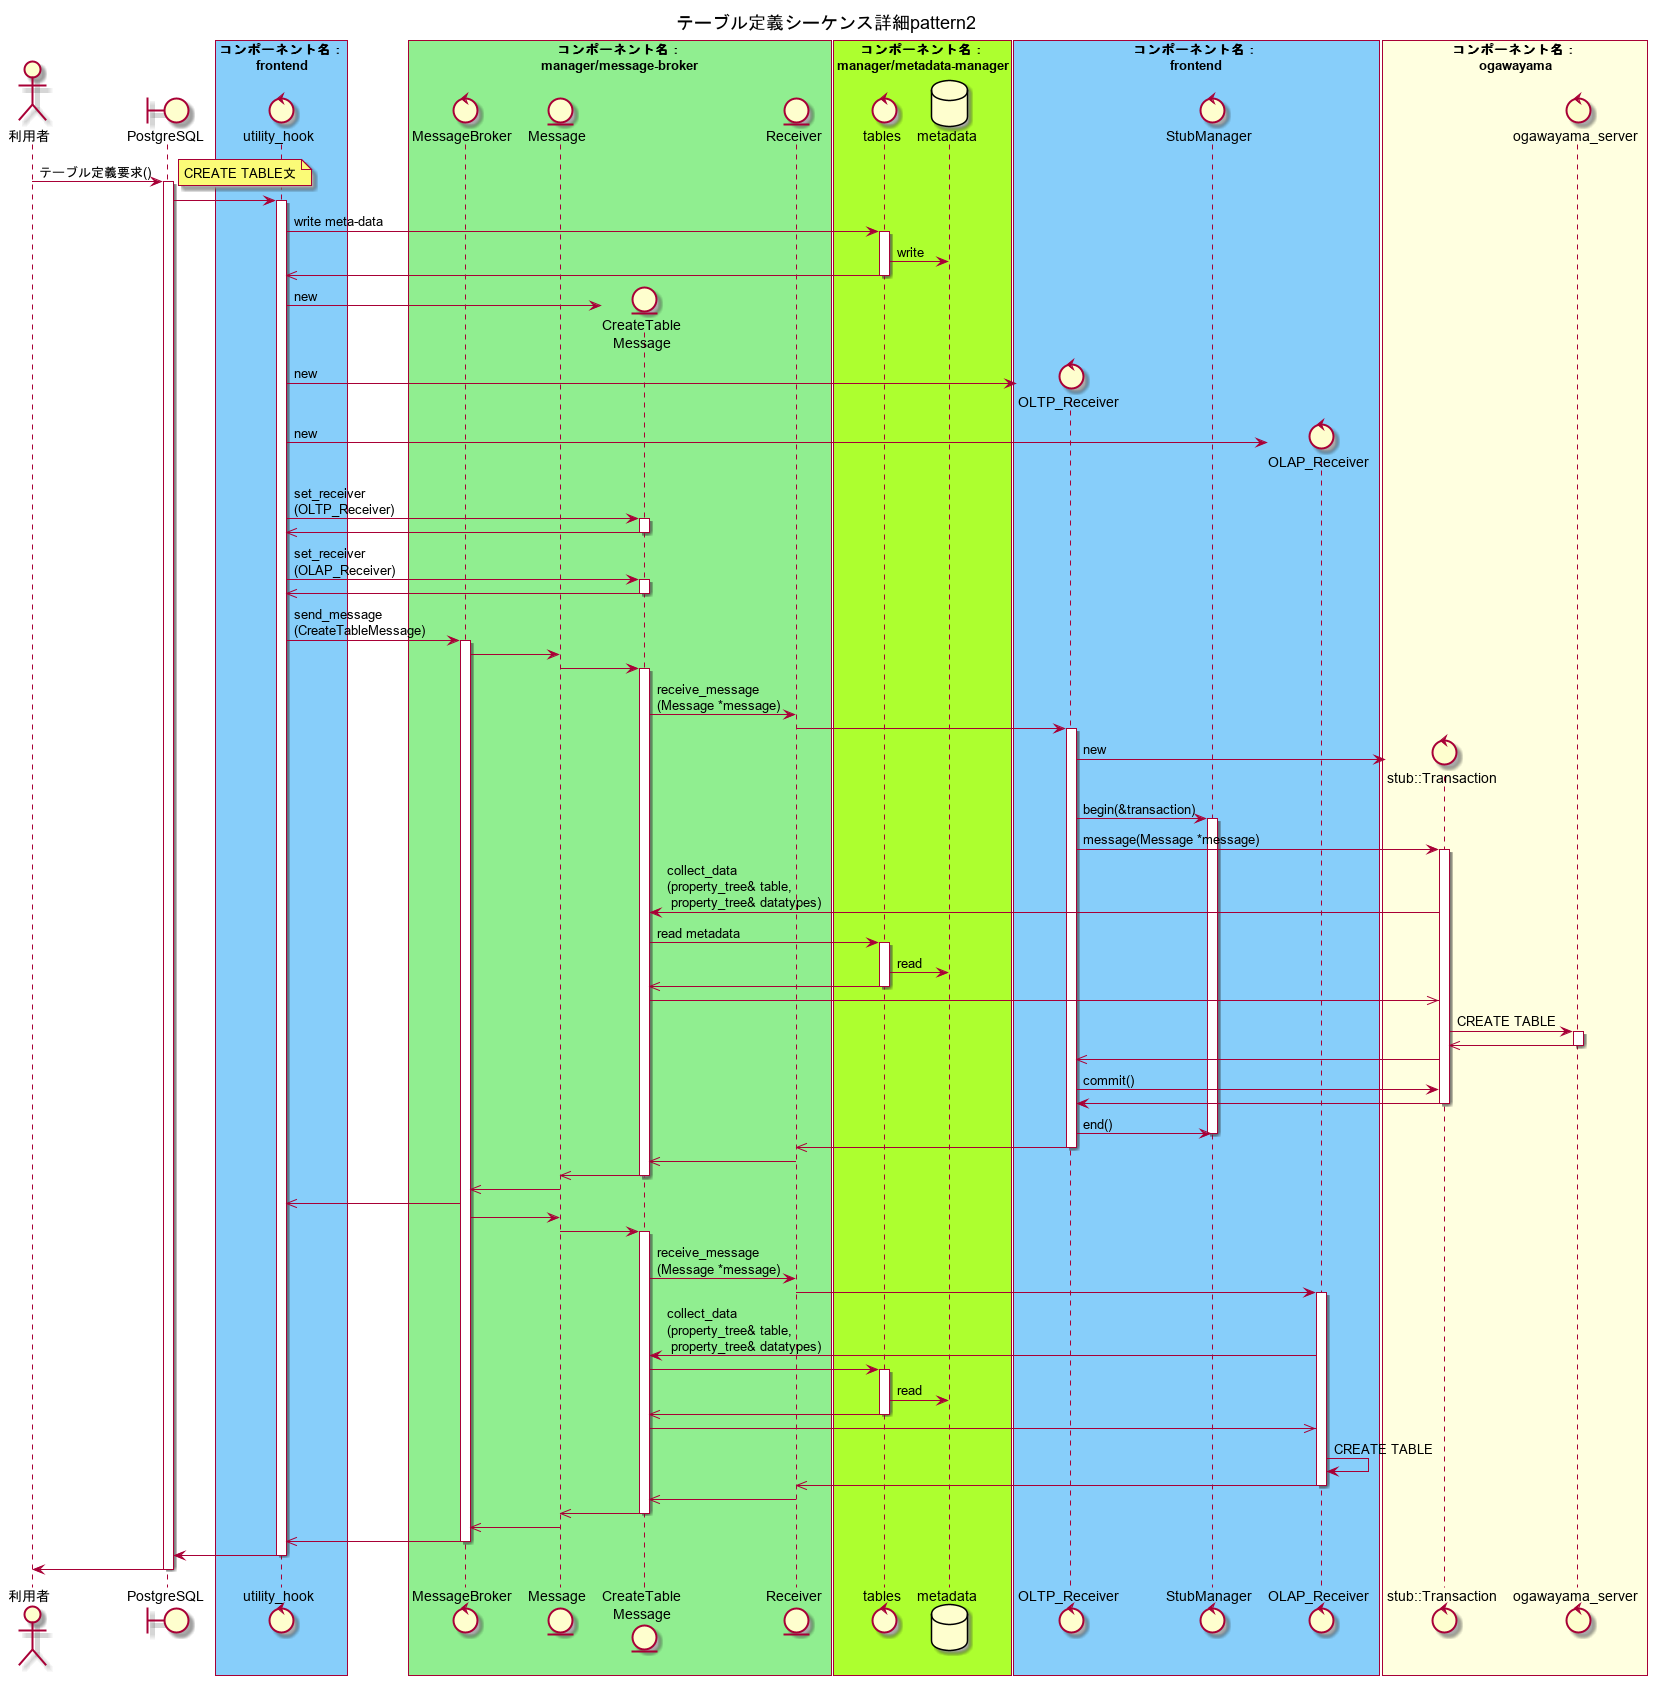

The diagram above was rendered by PlantUML. Its source (embedded in the PNG):
@startuml テーブル定義シーケンス詳細pattern2

title テーブル定義シーケンス詳細pattern2

actor 利用者
boundary PostgreSQL

box "コンポーネント名：\nfrontend" #LightSkyBlue
control utility_hook
end box

box "コンポーネント名：\nmanager/message-broker" #LightGreen
control MessageBroker
entity Message
entity "CreateTable\nMessage" as concrete_message
entity Receiver
end box

box "コンポーネント名：\nmanager/metadata-manager" #GreenYellow
control tables
database metadata
end box

box "コンポーネント名：\nfrontend" #LightSkyBlue
control "OLTP_Receiver" as oltp_receiver
control StubManager
control "OLAP_Receiver" as olap_receiver
end box

box "コンポーネント名：\nogawayama" #LightYellow
control "stub::Transaction" as tran
control ogawayama_server
end box

利用者 -> PostgreSQL : テーブル定義要求()
activate PostgreSQL
note right
CREATE TABLE文
end note

PostgreSQL -> utility_hook
activate utility_hook
  ' write meta-data
  utility_hook -> tables : write meta-data
  activate tables
    tables -> metadata : write
    utility_hook <<- tables
  deactivate tables

  ' create objects
  create concrete_message
  utility_hook -> concrete_message : new
  create oltp_receiver
  utility_hook -> oltp_receiver : new
  create olap_receiver
  utility_hook -> olap_receiver : new

  ' set receiver
  utility_hook -> concrete_message : set_receiver\n(OLTP_Receiver)
  activate concrete_message
    utility_hook <<- concrete_message
  deactivate concrete_message
  utility_hook -> concrete_message : set_receiver\n(OLAP_Receiver)
  activate concrete_message
    utility_hook <<- concrete_message
  deactivate concrete_message

  ' send message to MessageBroker
  utility_hook -> MessageBroker : send_message\n(CreateTableMessage)
  activate MessageBroker

  ' execute command
  MessageBroker -> Message
  Message -> concrete_message
  activate concrete_message
    concrete_message -> Receiver : receive_message\n(Message *message)
    Receiver -> oltp_receiver

  ' begin transaction
  create tran
  activate oltp_receiver
  oltp_receiver -> tran : new
  oltp_receiver -> StubManager : begin(&transaction)
  activate StubManager
  oltp_receiver -> tran : message(Message *message)
  activate tran
    tran -> concrete_message : collect_data\n(property_tree& table,\n property_tree& datatypes)
    concrete_message -> tables : read metadata
      activate tables
      tables -> metadata : read
      concrete_message <<- tables
      deactivate tables
        tran <<- concrete_message
        tran -> ogawayama_server : CREATE TABLE
          activate ogawayama_server
            tran <<- ogawayama_server
          deactivate ogawayama_server
        oltp_receiver <<- tran
        oltp_receiver -> tran : commit()
        tran -> oltp_receiver
      deactivate tran
    oltp_receiver -> StubManager : end()
    deactivate StubManager
    Receiver <<- oltp_receiver
    deactivate oltp_receiver
    concrete_message <<- Receiver
  Message <<- concrete_message
  deactivate concrete_message
  MessageBroker <<- Message
  utility_hook <<- MessageBroker
  MessageBroker -> Message
  Message -> concrete_message
  activate concrete_message
    concrete_message -> Receiver : receive_message\n(Message *message)
    Receiver -> olap_receiver
    activate olap_receiver
      olap_receiver -> concrete_message: collect_data\n(property_tree& table,\n property_tree& datatypes)
      concrete_message -> tables
      activate tables
      tables -> metadata : read
      concrete_message <<- tables
      deactivate tables
      olap_receiver <<- concrete_message
      olap_receiver -> olap_receiver : CREATE TABLE
      Receiver <<- olap_receiver
      deactivate olap_receiver
      concrete_message <<- Receiver
  Message <<- concrete_message
  deactivate concrete_message
  MessageBroker <<- Message
  utility_hook <<- MessageBroker
  deactivate MessageBroker
utility_hook -> PostgreSQL
deactivate utility_hook
PostgreSQL -> 利用者
deactivate PostgreSQL

@enduml